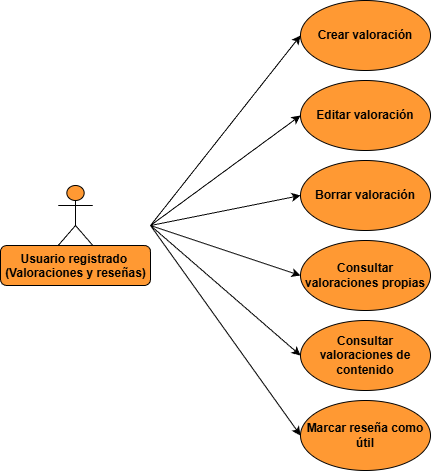

The diagram above was exported from draw.io. Its source (the exported page's mxGraphModel, read from the mxfile embedded in the PNG):
<mxGraphModel dx="753" dy="850" grid="1" gridSize="10" guides="1" tooltips="1" connect="1" arrows="1" fold="1" page="1" pageScale="1" pageWidth="827" pageHeight="1169" math="0" shadow="0">
  <root>
    <mxCell id="0" />
    <mxCell id="1" parent="0" />
    <mxCell id="XJJb_1_aHIXETbtUBW_6-2" parent="1" style="ellipse;whiteSpace=wrap;html=1;fillColor=#FF9933;fontStyle=1" value="Crear valoración" vertex="1">
      <mxGeometry height="70" width="130" x="310" y="385" as="geometry" />
    </mxCell>
    <mxCell id="XJJb_1_aHIXETbtUBW_6-3" parent="1" style="ellipse;whiteSpace=wrap;html=1;fillColor=#FF9933;fontStyle=1" value="Editar valoración" vertex="1">
      <mxGeometry height="70" width="130" x="310" y="465" as="geometry" />
    </mxCell>
    <mxCell id="XJJb_1_aHIXETbtUBW_6-4" parent="1" style="ellipse;whiteSpace=wrap;html=1;fillColor=light-dark(#FF9933,#FF9933);fontStyle=1" value="Consultar valoraciones propias" vertex="1">
      <mxGeometry height="70" width="130" x="310" y="625" as="geometry" />
    </mxCell>
    <mxCell id="XJJb_1_aHIXETbtUBW_6-8" parent="1" style="ellipse;whiteSpace=wrap;html=1;fillColor=#FF9933;fontStyle=1" value="Borrar valoración" vertex="1">
      <mxGeometry height="70" width="130" x="310" y="545" as="geometry" />
    </mxCell>
    <mxCell id="XJJb_1_aHIXETbtUBW_6-16" connectable="0" parent="1" style="group" value="" vertex="1">
      <mxGeometry height="100" width="150" x="10" y="570" as="geometry" />
    </mxCell>
    <mxCell id="XJJb_1_aHIXETbtUBW_6-15" parent="XJJb_1_aHIXETbtUBW_6-16" style="rounded=1;whiteSpace=wrap;html=1;fillColor=light-dark(#FF9933,#FF9933);movable=1;resizable=1;rotatable=1;deletable=1;editable=1;locked=0;connectable=1;" value="" vertex="1">
      <mxGeometry height="40" width="150" y="60" as="geometry" />
    </mxCell>
    <mxCell id="XJJb_1_aHIXETbtUBW_6-1" parent="XJJb_1_aHIXETbtUBW_6-16" style="shape=umlActor;verticalLabelPosition=bottom;verticalAlign=top;html=1;outlineConnect=0;fillColor=light-dark(#FF9933,#FF9933);fontStyle=1;movable=1;resizable=1;rotatable=1;deletable=1;editable=1;locked=0;connectable=1;" value="Usuario registrado&amp;nbsp;&lt;div&gt;(Valoraciones y reseñas)&lt;/div&gt;" vertex="1">
      <mxGeometry height="60" width="34.61538461538461" x="57.69230769230769" as="geometry" />
    </mxCell>
    <mxCell id="XJJb_1_aHIXETbtUBW_6-17" parent="1" style="ellipse;whiteSpace=wrap;html=1;fillColor=#FF9933;fontStyle=1" value="Consultar valoraciones de contenido" vertex="1">
      <mxGeometry height="70" width="130" x="310" y="705" as="geometry" />
    </mxCell>
    <mxCell id="XJJb_1_aHIXETbtUBW_6-18" parent="1" style="ellipse;whiteSpace=wrap;html=1;fillColor=#FF9933;fontStyle=1" value="Marcar reseña como útil" vertex="1">
      <mxGeometry height="70" width="130" x="310" y="785" as="geometry" />
    </mxCell>
    <mxCell id="XJJb_1_aHIXETbtUBW_6-20" edge="1" parent="1" style="endArrow=classic;html=1;rounded=0;entryX=0;entryY=0.5;entryDx=0;entryDy=0;" target="XJJb_1_aHIXETbtUBW_6-2" value="">
      <mxGeometry height="50" relative="1" width="50" as="geometry">
        <mxPoint x="160" y="610" as="sourcePoint" />
        <mxPoint x="340" y="610" as="targetPoint" />
      </mxGeometry>
    </mxCell>
    <mxCell id="XJJb_1_aHIXETbtUBW_6-21" edge="1" parent="1" style="endArrow=classic;html=1;rounded=0;entryX=0;entryY=0.5;entryDx=0;entryDy=0;" target="XJJb_1_aHIXETbtUBW_6-3" value="">
      <mxGeometry height="50" relative="1" width="50" as="geometry">
        <mxPoint x="160" y="610" as="sourcePoint" />
        <mxPoint x="450" y="530" as="targetPoint" />
      </mxGeometry>
    </mxCell>
    <mxCell id="XJJb_1_aHIXETbtUBW_6-22" edge="1" parent="1" style="endArrow=classic;html=1;rounded=0;entryX=0;entryY=0.5;entryDx=0;entryDy=0;" target="XJJb_1_aHIXETbtUBW_6-8" value="">
      <mxGeometry height="50" relative="1" width="50" as="geometry">
        <mxPoint x="160" y="610" as="sourcePoint" />
        <mxPoint x="360" y="590" as="targetPoint" />
      </mxGeometry>
    </mxCell>
    <mxCell id="XJJb_1_aHIXETbtUBW_6-23" edge="1" parent="1" style="endArrow=classic;html=1;rounded=0;entryX=0;entryY=0.5;entryDx=0;entryDy=0;" target="XJJb_1_aHIXETbtUBW_6-4" value="">
      <mxGeometry height="50" relative="1" width="50" as="geometry">
        <mxPoint x="160" y="610" as="sourcePoint" />
        <mxPoint x="450" y="630" as="targetPoint" />
      </mxGeometry>
    </mxCell>
    <mxCell id="XJJb_1_aHIXETbtUBW_6-24" edge="1" parent="1" style="endArrow=classic;html=1;rounded=0;entryX=0;entryY=0.5;entryDx=0;entryDy=0;" target="XJJb_1_aHIXETbtUBW_6-17" value="">
      <mxGeometry height="50" relative="1" width="50" as="geometry">
        <mxPoint x="160" y="610" as="sourcePoint" />
        <mxPoint x="500" y="620" as="targetPoint" />
      </mxGeometry>
    </mxCell>
    <mxCell id="XJJb_1_aHIXETbtUBW_6-25" edge="1" parent="1" style="endArrow=classic;html=1;rounded=0;entryX=0;entryY=0.5;entryDx=0;entryDy=0;" target="XJJb_1_aHIXETbtUBW_6-18" value="">
      <mxGeometry height="50" relative="1" width="50" as="geometry">
        <mxPoint x="160" y="610" as="sourcePoint" />
        <mxPoint x="540" y="730" as="targetPoint" />
      </mxGeometry>
    </mxCell>
  </root>
</mxGraphModel>